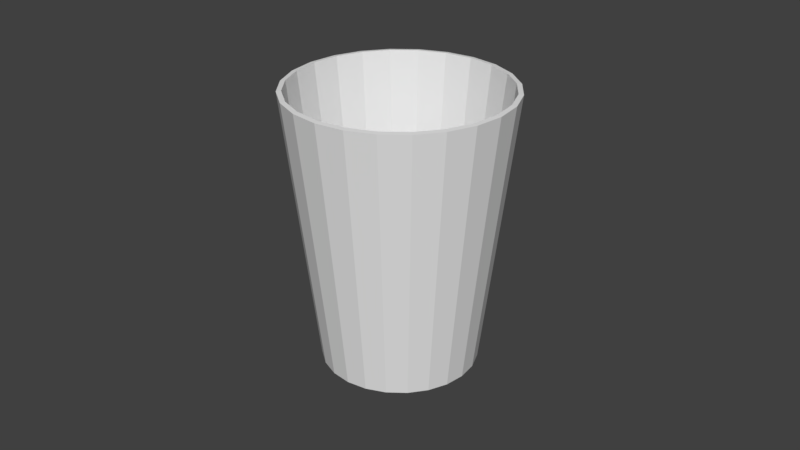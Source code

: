 # Source: 200ml-cup.blend  (saved by Blender 2.78.0; exported with 4.5.12 LTS)
import bpy
from mathutils import Matrix  # noqa: F401  (used for matrix-valued properties, if any)

bpy.ops.wm.read_factory_settings(use_empty=True)
scene = bpy.context.scene
scene.name = 'Scene'

# ---- collections
col_collection_1 = bpy.data.collections.new('Collection 1'); scene.collection.children.link(col_collection_1)

# ---- world
world_world = bpy.data.worlds.new('World'); scene.world = world_world
world_world.color = (0.05088, 0.05088, 0.05088)
world_world.use_sun_shadow = False
world_world.sun_shadow_jitter_overblur = 0.0
world_world.cycles.sampling_method = 'MANUAL'

# ---- meshes
me_circle = bpy.data.meshes.new('Circle')
me_circle.from_pydata([(0.0, 0.024, 0.0), (-0.006212, 0.02318, 0.0), (-0.012, 0.02078, 0.0), (-0.01697, 0.01697, 0.0), (-0.02078, 0.012, 0.0), (-0.02318, 0.006212, 0.0), (-0.024, 1.812e-09, 0.0), (-0.02318, -0.006212, 0.0), (-0.02078, -0.012, 0.0), (-0.01697, -0.01697, 0.0), (-0.012, -0.02078, 0.0), (-0.006212, -0.02318, 0.0), (-9.346e-09, -0.024, 0.0), (0.006212, -0.02318, 0.0), (0.012, -0.02078, 0.0), (0.01697, -0.01697, 0.0), (0.02078, -0.012, 0.0), (0.02318, -0.006212, 0.0), (0.024, -1.116e-08, 0.0), (0.02318, 0.006212, 0.0), (0.02078, 0.012, 0.0), (0.01697, 0.01697, 0.0), (0.012, 0.02078, 0.0), (0.006212, 0.02318, 0.0), (1.99e-10, 0.03403, 0.085), (-0.008807, 0.03287, 0.085), (-0.01701, 0.02947, 0.085), (-0.02406, 0.02406, 0.085), (-0.02947, 0.01701, 0.085), (-0.03287, 0.008807, 0.085), (-0.03403, 3.896e-09, 0.085), (-0.03287, -0.008807, 0.085), (-0.02947, -0.01701, 0.085), (-0.02406, -0.02406, 0.085), (-0.01701, -0.02947, 0.085), (-0.008807, -0.03287, 0.085), (-1.305e-08, -0.03403, 0.085), (0.008807, -0.03287, 0.085), (0.01701, -0.02947, 0.085), (0.02406, -0.02406, 0.085), (0.02947, -0.01701, 0.085), (0.03287, -0.008807, 0.085), (0.03403, -1.449e-08, 0.085), (0.03287, 0.008807, 0.085), (0.02947, 0.01701, 0.085), (0.02406, 0.02406, 0.085), (0.01701, 0.02947, 0.085), (0.008807, 0.03287, 0.085)], [], [(6, 5, 29, 30), (21, 20, 44, 45), (14, 13, 37, 38), (7, 6, 30, 31), (22, 21, 45, 46), (15, 14, 38, 39), (8, 7, 31, 32), (23, 22, 46, 47), (1, 0, 24, 25), (16, 15, 39, 40), (9, 8, 32, 33), (0, 23, 47, 24), (2, 1, 25, 26), (17, 16, 40, 41), (10, 9, 33, 34), (3, 2, 26, 27), (18, 17, 41, 42), (11, 10, 34, 35), (4, 3, 27, 28), (19, 18, 42, 43), (12, 11, 35, 36), (5, 4, 28, 29), (20, 19, 43, 44), (13, 12, 36, 37), (1, 2, 3, 4, 5, 6, 7, 8, 9, 10, 11, 12, 13, 14, 15, 16, 17, 18, 19, 20, 21, 22, 23, 0)])
me_circle.use_remesh_preserve_volume = False
me_circle.use_remesh_preserve_attributes = False
me_circle.use_mirror_vertex_groups = False
me_circle.update()

# ---- objects
ob_circle = bpy.data.objects.new('Circle', me_circle)

# ---- transforms, parenting, visibility, modifiers, constraints
ob_circle.location = (0.0, 0.0, 0.0)
ob_circle.lineart.crease_threshold = 0.0
_m = ob_circle.modifiers.new('Solidify', 'SOLIDIFY')
_m.thickness = 0.0015
_m.offset = 1.0
_m.nonmanifold_thickness_mode = 'FIXED'
_m.nonmanifold_merge_threshold = 0.0003

# ---- collection membership
col_collection_1.objects.link(ob_circle)

# ---- scene / render settings (as saved in the file)
scene.frame_start = 1; scene.frame_end = 250; scene.frame_set(1)
scene.render.engine = 'BLENDER_EEVEE_NEXT'
scene.render.resolution_percentage = 50
scene.render.dither_intensity = 0.0
scene.cycles.use_denoising = False
scene.cycles.samples = 128
scene.cycles.sampling_pattern = 'TABULATED_SOBOL'
scene.cycles.light_sampling_threshold = 0.0
scene.cycles.use_adaptive_sampling = False
scene.cycles.use_light_tree = False
scene.cycles.blur_glossy = 0.0
scene.cycles.sample_clamp_indirect = 0.0
scene.view_settings.view_transform = 'Standard'
bpy.context.view_layer.update()

# ---- added for rendering (the .blend has no active camera and no usable light): camera, sun
cam_auto = bpy.data.cameras.new('AutoCamera')
cam_auto.lens = 50.0
cam_auto.sensor_width = 36.0
cam_auto.clip_end = 1000.0
ob_auto_camera = bpy.data.objects.new('AutoCamera', cam_auto)
scene.collection.objects.link(ob_auto_camera)
ob_auto_camera.location = (0.185045, -0.222054, 0.190623)
ob_auto_camera.rotation_euler = (1.09748, -7.21219e-08, 0.694738)
scene.camera = ob_auto_camera
light_auto_sun = bpy.data.lights.new('AutoSun', 'SUN')
light_auto_sun.energy = 3.0
light_auto_sun.angle = 0.0523599
ob_auto_sun = bpy.data.objects.new('AutoSun', light_auto_sun)
scene.collection.objects.link(ob_auto_sun)
ob_auto_sun.rotation_euler = (0.872665, 0.174533, 0.523599)
bpy.context.view_layer.update()
